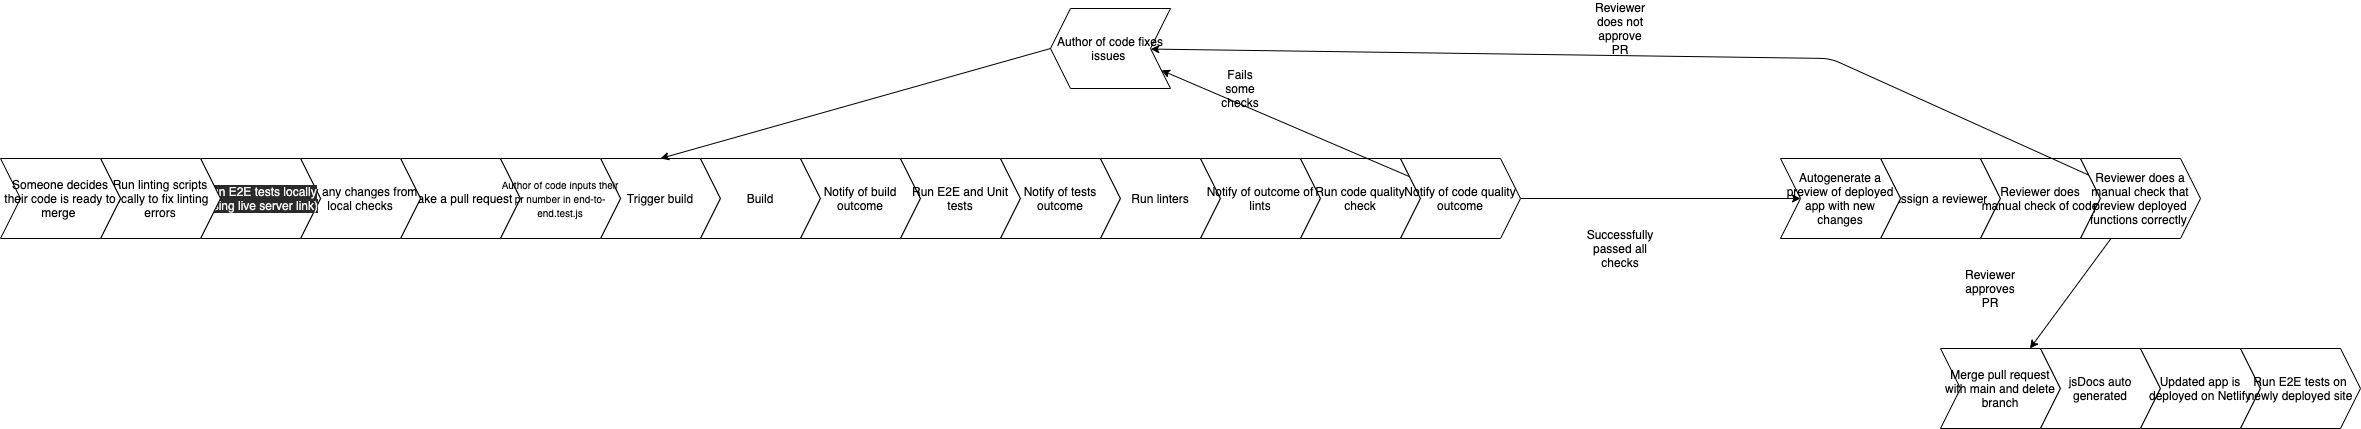

The diagram above was exported from draw.io. Its source (the exported page's mxGraphModel, read from the mxfile embedded in the PNG):
<mxGraphModel dx="1828" dy="513" grid="1" gridSize="10" guides="1" tooltips="1" connect="1" arrows="1" fold="1" page="1" pageScale="1" pageWidth="1100" pageHeight="850" math="0" shadow="0">
  <root>
    <mxCell id="0" />
    <mxCell id="1" parent="0" />
    <mxCell id="2" value="Make a pull request" style="shape=step;perimeter=stepPerimeter;whiteSpace=wrap;html=1;fixedSize=1;" parent="1" vertex="1">
      <mxGeometry x="40" y="280" width="120" height="80" as="geometry" />
    </mxCell>
    <mxCell id="3" value="Trigger build" style="shape=step;perimeter=stepPerimeter;whiteSpace=wrap;html=1;fixedSize=1;" parent="1" vertex="1">
      <mxGeometry x="240" y="280" width="120" height="80" as="geometry" />
    </mxCell>
    <mxCell id="4" value="Build" style="shape=step;perimeter=stepPerimeter;whiteSpace=wrap;html=1;fixedSize=1;" parent="1" vertex="1">
      <mxGeometry x="340" y="280" width="120" height="80" as="geometry" />
    </mxCell>
    <mxCell id="5" value="Notify of build outcome" style="shape=step;perimeter=stepPerimeter;whiteSpace=wrap;html=1;fixedSize=1;" parent="1" vertex="1">
      <mxGeometry x="440" y="280" width="120" height="80" as="geometry" />
    </mxCell>
    <mxCell id="6" value="Run E2E and Unit tests" style="shape=step;perimeter=stepPerimeter;whiteSpace=wrap;html=1;fixedSize=1;" parent="1" vertex="1">
      <mxGeometry x="540" y="280" width="120" height="80" as="geometry" />
    </mxCell>
    <mxCell id="7" value="Notify of tests outcome" style="shape=step;perimeter=stepPerimeter;whiteSpace=wrap;html=1;fixedSize=1;" parent="1" vertex="1">
      <mxGeometry x="640" y="280" width="120" height="80" as="geometry" />
    </mxCell>
    <mxCell id="8" value="Run linters" style="shape=step;perimeter=stepPerimeter;whiteSpace=wrap;html=1;fixedSize=1;" parent="1" vertex="1">
      <mxGeometry x="740" y="280" width="120" height="80" as="geometry" />
    </mxCell>
    <mxCell id="9" value="Notify of outcome of lints" style="shape=step;perimeter=stepPerimeter;whiteSpace=wrap;html=1;fixedSize=1;" parent="1" vertex="1">
      <mxGeometry x="840" y="280" width="120" height="80" as="geometry" />
    </mxCell>
    <mxCell id="10" value="Run code quality check" style="shape=step;perimeter=stepPerimeter;whiteSpace=wrap;html=1;fixedSize=1;" parent="1" vertex="1">
      <mxGeometry x="940" y="280" width="120" height="80" as="geometry" />
    </mxCell>
    <mxCell id="23" style="edgeStyle=none;html=1;" parent="1" source="11" target="12" edge="1">
      <mxGeometry relative="1" as="geometry" />
    </mxCell>
    <mxCell id="28" style="edgeStyle=none;html=1;" parent="1" source="11" target="26" edge="1">
      <mxGeometry relative="1" as="geometry" />
    </mxCell>
    <mxCell id="11" value="Notify of code quality outcome" style="shape=step;perimeter=stepPerimeter;whiteSpace=wrap;html=1;fixedSize=1;" parent="1" vertex="1">
      <mxGeometry x="1040" y="280" width="120" height="80" as="geometry" />
    </mxCell>
    <mxCell id="25" style="edgeStyle=none;html=1;exitX=1;exitY=0.5;exitDx=0;exitDy=0;entryX=0.5;entryY=0;entryDx=0;entryDy=0;" parent="1" source="12" target="3" edge="1">
      <mxGeometry relative="1" as="geometry" />
    </mxCell>
    <mxCell id="12" value="Author of code fixes issues&amp;nbsp;" style="shape=step;perimeter=stepPerimeter;whiteSpace=wrap;html=1;fixedSize=1;direction=west;" parent="1" vertex="1">
      <mxGeometry x="690" y="130" width="120" height="80" as="geometry" />
    </mxCell>
    <mxCell id="13" value="Assign a reviewer" style="shape=step;perimeter=stepPerimeter;whiteSpace=wrap;html=1;fixedSize=1;" parent="1" vertex="1">
      <mxGeometry x="1520" y="280" width="120" height="80" as="geometry" />
    </mxCell>
    <mxCell id="14" value="Reviewer does manual check of code" style="shape=step;perimeter=stepPerimeter;whiteSpace=wrap;html=1;fixedSize=1;" parent="1" vertex="1">
      <mxGeometry x="1620" y="280" width="120" height="80" as="geometry" />
    </mxCell>
    <mxCell id="15" value="Merge pull request with main and delete branch" style="shape=step;perimeter=stepPerimeter;whiteSpace=wrap;html=1;fixedSize=1;" parent="1" vertex="1">
      <mxGeometry x="1580" y="470" width="120" height="80" as="geometry" />
    </mxCell>
    <mxCell id="16" value="jsDocs auto generated" style="shape=step;perimeter=stepPerimeter;whiteSpace=wrap;html=1;fixedSize=1;" parent="1" vertex="1">
      <mxGeometry x="1680" y="470" width="120" height="80" as="geometry" />
    </mxCell>
    <mxCell id="19" value="Successfully passed all checks" style="text;html=1;strokeColor=none;fillColor=none;align=center;verticalAlign=middle;whiteSpace=wrap;rounded=0;" parent="1" vertex="1">
      <mxGeometry x="1240" y="360" width="40" height="20" as="geometry" />
    </mxCell>
    <mxCell id="24" value="Fails some checks" style="text;html=1;strokeColor=none;fillColor=none;align=center;verticalAlign=middle;whiteSpace=wrap;rounded=0;" parent="1" vertex="1">
      <mxGeometry x="860" y="200" width="40" height="20" as="geometry" />
    </mxCell>
    <mxCell id="26" value="Autogenerate a preview of deployed app with new changes" style="shape=step;perimeter=stepPerimeter;whiteSpace=wrap;html=1;fixedSize=1;" parent="1" vertex="1">
      <mxGeometry x="1420" y="280" width="120" height="80" as="geometry" />
    </mxCell>
    <mxCell id="30" style="edgeStyle=none;html=1;" parent="1" source="29" target="15" edge="1">
      <mxGeometry relative="1" as="geometry" />
    </mxCell>
    <mxCell id="33" style="edgeStyle=none;html=1;" parent="1" source="29" target="12" edge="1">
      <mxGeometry relative="1" as="geometry">
        <Array as="points">
          <mxPoint x="1470" y="180" />
        </Array>
      </mxGeometry>
    </mxCell>
    <mxCell id="29" value="Reviewer does a manual check that preview deployed functions correctly&amp;nbsp;" style="shape=step;perimeter=stepPerimeter;whiteSpace=wrap;html=1;fixedSize=1;" parent="1" vertex="1">
      <mxGeometry x="1720" y="280" width="120" height="80" as="geometry" />
    </mxCell>
    <mxCell id="31" value="Reviewer approves PR" style="text;html=1;strokeColor=none;fillColor=none;align=center;verticalAlign=middle;whiteSpace=wrap;rounded=0;" parent="1" vertex="1">
      <mxGeometry x="1610" y="400" width="40" height="20" as="geometry" />
    </mxCell>
    <mxCell id="34" value="Reviewer does not approve PR" style="text;html=1;strokeColor=none;fillColor=none;align=center;verticalAlign=middle;whiteSpace=wrap;rounded=0;" parent="1" vertex="1">
      <mxGeometry x="1240" y="140" width="40" height="20" as="geometry" />
    </mxCell>
    <mxCell id="36" value="Updated app is deployed on Netlify" style="shape=step;perimeter=stepPerimeter;whiteSpace=wrap;html=1;fixedSize=1;" parent="1" vertex="1">
      <mxGeometry x="1780" y="470" width="120" height="80" as="geometry" />
    </mxCell>
    <mxCell id="37" value="Fix any changes from local checks" style="shape=step;perimeter=stepPerimeter;whiteSpace=wrap;html=1;fixedSize=1;" parent="1" vertex="1">
      <mxGeometry x="-60" y="280" width="120" height="80" as="geometry" />
    </mxCell>
    <mxCell id="38" value="&lt;meta charset=&quot;utf-8&quot;&gt;&lt;span style=&quot;color: rgb(240, 240, 240); font-family: helvetica; font-size: 12px; font-style: normal; font-weight: 400; letter-spacing: normal; text-align: center; text-indent: 0px; text-transform: none; word-spacing: 0px; background-color: rgb(42, 42, 42); display: inline; float: none;&quot;&gt;Run E2E tests locally (using live server link)&lt;/span&gt;" style="shape=step;perimeter=stepPerimeter;whiteSpace=wrap;html=1;fixedSize=1;" parent="1" vertex="1">
      <mxGeometry x="-160" y="280" width="120" height="80" as="geometry" />
    </mxCell>
    <mxCell id="39" value="Run linting scripts locally to fix linting errors" style="shape=step;perimeter=stepPerimeter;whiteSpace=wrap;html=1;fixedSize=1;" parent="1" vertex="1">
      <mxGeometry x="-260" y="280" width="120" height="80" as="geometry" />
    </mxCell>
    <mxCell id="40" value="Someone decides their code is ready to merge&amp;nbsp;" style="shape=step;perimeter=stepPerimeter;whiteSpace=wrap;html=1;fixedSize=1;" parent="1" vertex="1">
      <mxGeometry x="-360" y="280" width="120" height="80" as="geometry" />
    </mxCell>
    <mxCell id="41" value="Run E2E tests on newly deployed site" style="shape=step;perimeter=stepPerimeter;whiteSpace=wrap;html=1;fixedSize=1;" parent="1" vertex="1">
      <mxGeometry x="1880" y="470" width="120" height="80" as="geometry" />
    </mxCell>
    <mxCell id="42" value="&lt;font style=&quot;font-size: 10px&quot;&gt;Author of code inputs their pr number in end-to-end.test.js&lt;/font&gt;" style="shape=step;perimeter=stepPerimeter;whiteSpace=wrap;html=1;fixedSize=1;" vertex="1" parent="1">
      <mxGeometry x="140" y="280" width="120" height="80" as="geometry" />
    </mxCell>
  </root>
</mxGraphModel>